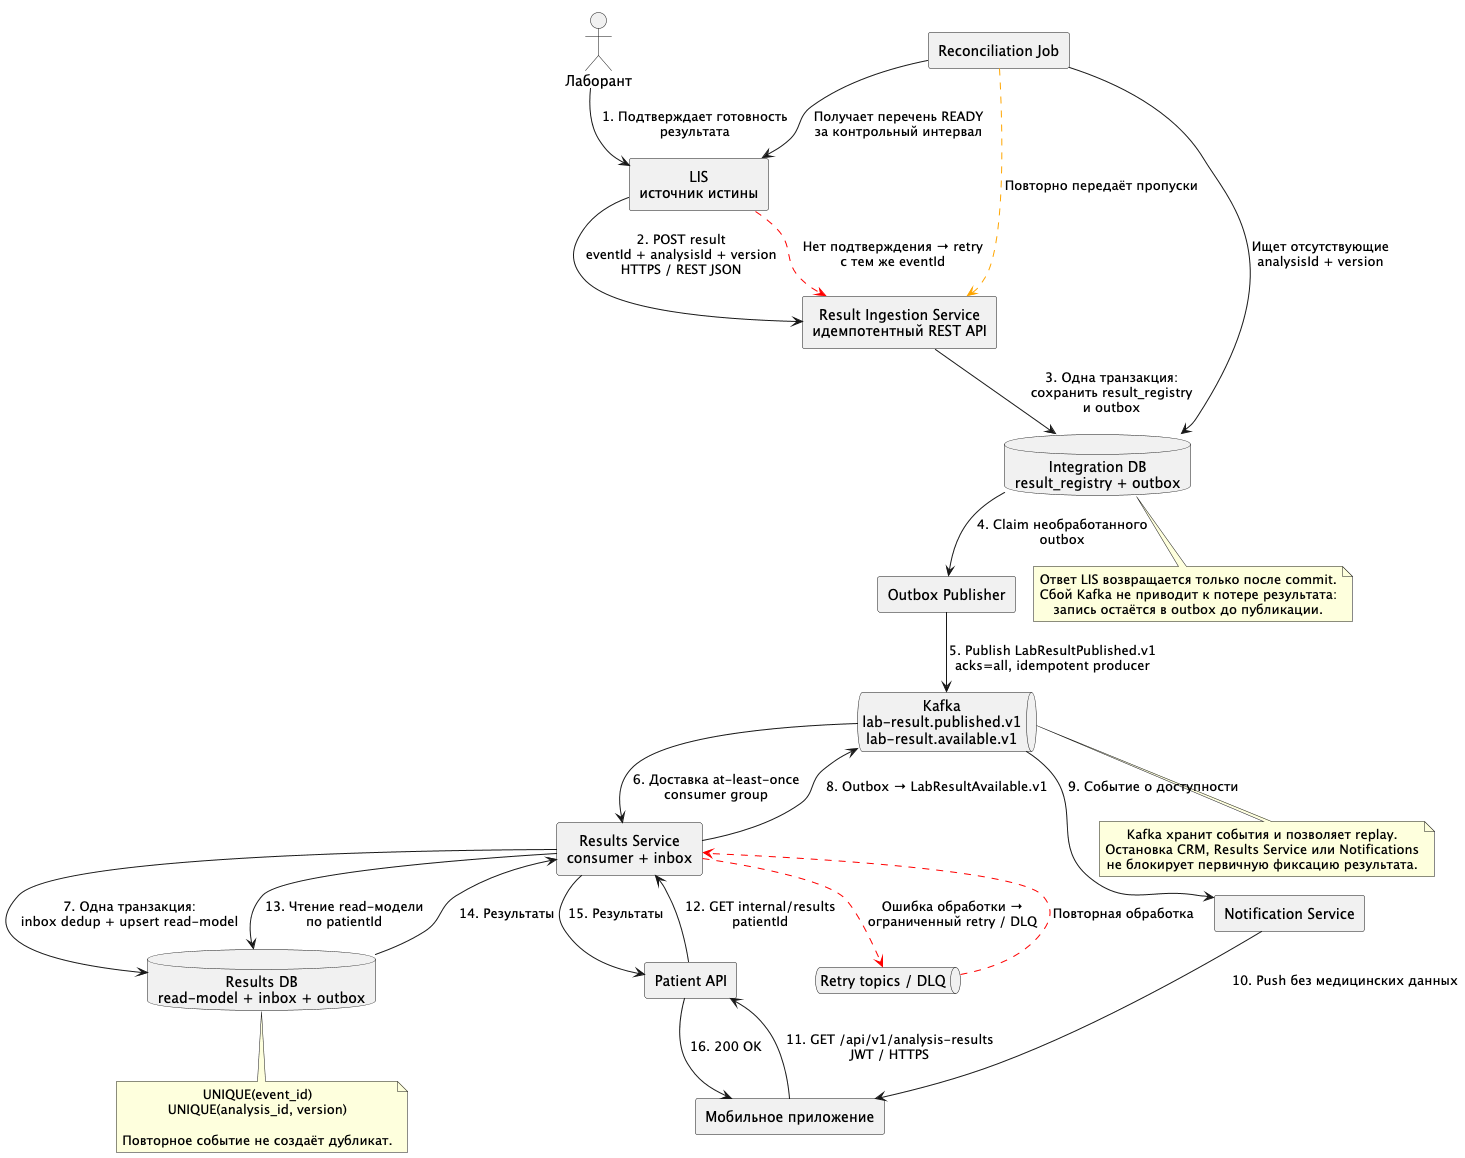

The diagram above was rendered by PlantUML. Its source (embedded in the PNG):
@startuml lab-results-flow

!pragma layout smetana
top to bottom direction

skinparam shadowing false
skinparam componentStyle rectangle
skinparam defaultTextAlignment center

actor "Лаборант" as Technician
rectangle "LIS\nисточник истины" as LIS
component "Result Ingestion Service\nидемпотентный REST API" as Ingestion
database "Integration DB\nresult_registry + outbox" as IntegrationDb
component "Outbox Publisher" as Publisher
queue "Kafka\nlab-result.published.v1\nlab-result.available.v1" as Kafka
component "Results Service\nconsumer + inbox" as Results
database "Results DB\nread-model + inbox + outbox" as ResultsDb
component "Patient API" as PatientApi
rectangle "Мобильное приложение" as Mobile
component "Notification Service" as Notifications
component "Reconciliation Job" as Reconciliation
queue "Retry topics / DLQ" as RetryDlq

Technician --> LIS : 1. Подтверждает готовность\nрезультата
LIS --> Ingestion : 2. POST result\neventId + analysisId + version\nHTTPS / REST JSON
Ingestion --> IntegrationDb : 3. Одна транзакция:\nсохранить result_registry\nи outbox
IntegrationDb --> Publisher : 4. Claim необработанного\noutbox
Publisher --> Kafka : 5. Publish LabResultPublished.v1\nacks=all, idempotent producer
Kafka --> Results : 6. Доставка at-least-once\nconsumer group
Results --> ResultsDb : 7. Одна транзакция:\ninbox dedup + upsert read-model
Results --> Kafka : 8. Outbox → LabResultAvailable.v1
Kafka --> Notifications : 9. Событие о доступности
Notifications --> Mobile : 10. Push без медицинских данных
Mobile --> PatientApi : 11. GET /api/v1/analysis-results\nJWT / HTTPS
PatientApi --> Results : 12. GET internal/results\npatientId
Results --> ResultsDb : 13. Чтение read-модели\nпо patientId
ResultsDb --> Results : 14. Результаты
Results --> PatientApi : 15. Результаты
PatientApi --> Mobile : 16. 200 OK

LIS -[#red,dashed]-> Ingestion : Нет подтверждения → retry\nс тем же eventId
Results -[#red,dashed]-> RetryDlq : Ошибка обработки →\nограниченный retry / DLQ
RetryDlq -[#red,dashed]-> Results : Повторная обработка
Reconciliation --> LIS : Получает перечень READY\nза контрольный интервал
Reconciliation --> IntegrationDb : Ищет отсутствующие\nanalysisId + version
Reconciliation -[#orange,dashed]-> Ingestion : Повторно передаёт пропуски

note bottom of IntegrationDb
Ответ LIS возвращается только после commit.
Сбой Kafka не приводит к потере результата:
запись остаётся в outbox до публикации.
end note

note bottom of ResultsDb
UNIQUE(event_id)
UNIQUE(analysis_id, version)

Повторное событие не создаёт дубликат.
end note

note bottom of Kafka
Kafka хранит события и позволяет replay.
Остановка CRM, Results Service или Notifications
не блокирует первичную фиксацию результата.
end note

@enduml